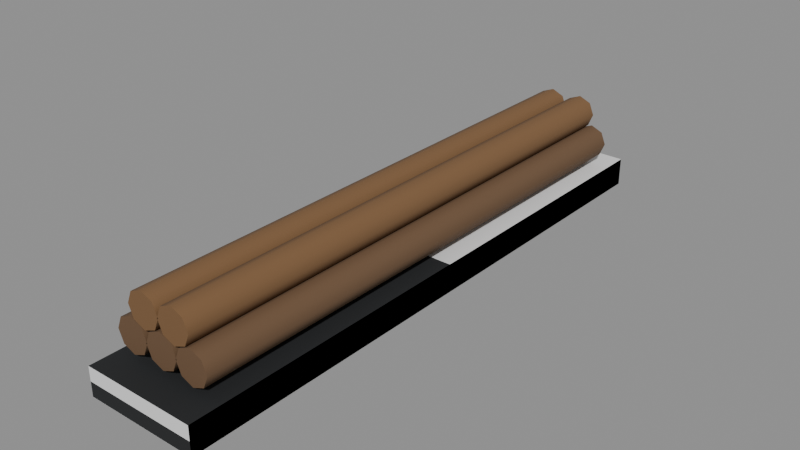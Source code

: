 # Source: train-car-3.blend  (saved by Blender 5.3.31; exported with 4.5.12 LTS)
import bpy
from mathutils import Matrix  # noqa: F401  (used for matrix-valued properties, if any)

bpy.ops.wm.read_factory_settings(use_empty=True)
scene = bpy.context.scene
scene.name = 'Scene'

# ---- collections
col_solids = bpy.data.collections.new('solids'); scene.collection.children.link(col_solids)

# ---- materials (node trees are filled in below, after node groups)
mat_1e2022 = bpy.data.materials.new('#1e2022')
mat_1e2022.use_backface_culling = True
mat_1e2022.diffuse_color = (0.01298, 0.01444, 0.016, 1.0)
mat_6a5038 = bpy.data.materials.new('#6a5038')
mat_6a5038.use_backface_culling = True
mat_6a5038.diffuse_color = (0.1441, 0.08022, 0.03955, 1.0)
mat_7a5a3a = bpy.data.materials.new('#7a5a3a')
mat_7a5a3a.use_backface_culling = True
mat_7a5a3a.diffuse_color = (0.1946, 0.1022, 0.04231, 1.0)

# ---- material node trees
mat_1e2022.use_nodes = True; mat_1e2022.node_tree.nodes.clear()
_N = mat_1e2022.node_tree.nodes; _L = mat_1e2022.node_tree.links
n0 = _N.new('ShaderNodeBsdfPrincipled'); n0.name = 'Principled BSDF'; n0.location = (-200, 100)
n0.inputs[0].default_value = (0.01298, 0.01444, 0.016, 1.0)
n0.inputs[2].default_value = 0.9
n0.inputs[10].default_value = 0.005
n1 = _N.new('ShaderNodeOutputMaterial'); n1.name = 'Material Output'; n1.location = (200, 100)
_L.new(n0.outputs[0], n1.inputs[0])
n1.is_active_output = True
mat_6a5038.use_nodes = True; mat_6a5038.node_tree.nodes.clear()
_N = mat_6a5038.node_tree.nodes; _L = mat_6a5038.node_tree.links
n0 = _N.new('ShaderNodeBsdfPrincipled'); n0.name = 'Principled BSDF'; n0.location = (-200, 100)
n0.inputs[0].default_value = (0.1441, 0.08022, 0.03955, 1.0)
n0.inputs[2].default_value = 0.9
n0.inputs[10].default_value = 0.005
n1 = _N.new('ShaderNodeOutputMaterial'); n1.name = 'Material Output'; n1.location = (200, 100)
_L.new(n0.outputs[0], n1.inputs[0])
n1.is_active_output = True
mat_7a5a3a.use_nodes = True; mat_7a5a3a.node_tree.nodes.clear()
_N = mat_7a5a3a.node_tree.nodes; _L = mat_7a5a3a.node_tree.links
n0 = _N.new('ShaderNodeBsdfPrincipled'); n0.name = 'Principled BSDF'; n0.location = (-200, 100)
n0.inputs[0].default_value = (0.1946, 0.1022, 0.04231, 1.0)
n0.inputs[2].default_value = 0.9
n0.inputs[10].default_value = 0.005
n1 = _N.new('ShaderNodeOutputMaterial'); n1.name = 'Material Output'; n1.location = (200, 100)
_L.new(n0.outputs[0], n1.inputs[0])
n1.is_active_output = True

# ---- meshes
me_00__1e2022 = bpy.data.meshes.new('00_#1e2022')
me_00__1e2022.from_pydata([(-1.2, 6.3, 0.5), (-1.2, -6.3, 0.5), (-1.2, 6.3, 1.1), (-1.2, -6.3, 1.1), (1.2, 6.3, 0.5), (1.2, -6.3, 0.5), (1.2, 6.3, 1.1), (1.2, -6.3, 1.1)], [], [(0, 1, 3, 2), (2, 3, 7, 6), (6, 7, 5, 4), (4, 5, 1, 0), (2, 6, 4, 0), (7, 3, 1, 5)])
me_00__1e2022.materials.append(mat_1e2022)
me_00__1e2022.update()
me_01__6a5038 = bpy.data.meshes.new('01_#6a5038')
me_01__6a5038.from_pydata([(-0.7, 5.75, 1.96), (-0.7, -5.75, 1.96), (-0.4454, 5.75, 1.855), (-0.4454, -5.75, 1.855), (-0.34, 5.75, 1.6), (-0.34, -5.75, 1.6), (-0.4454, 5.75, 1.345), (-0.4454, -5.75, 1.345), (-0.7, 5.75, 1.24), (-0.7, -5.75, 1.24), (-0.9546, 5.75, 1.345), (-0.9546, -5.75, 1.345), (-1.06, 5.75, 1.6), (-1.06, -5.75, 1.6), (-0.9546, 5.75, 1.855), (-0.9546, -5.75, 1.855), (0.0, 5.75, 1.96), (0.0, -5.75, 1.96), (0.2546, 5.75, 1.855), (0.2546, -5.75, 1.855), (0.36, 5.75, 1.6), (0.36, -5.75, 1.6), (0.2546, 5.75, 1.345), (0.2546, -5.75, 1.345), (0.0, 5.75, 1.24), (0.0, -5.75, 1.24), (-0.2546, 5.75, 1.345), (-0.2546, -5.75, 1.345), (-0.36, 5.75, 1.6), (-0.36, -5.75, 1.6), (-0.2546, 5.75, 1.855), (-0.2546, -5.75, 1.855), (0.7, 5.75, 1.96), (0.7, -5.75, 1.96), (0.9546, 5.75, 1.855), (0.9546, -5.75, 1.855), (1.06, 5.75, 1.6), (1.06, -5.75, 1.6), (0.9546, 5.75, 1.345), (0.9546, -5.75, 1.345), (0.7, 5.75, 1.24), (0.7, -5.75, 1.24), (0.4454, 5.75, 1.345), (0.4454, -5.75, 1.345), (0.34, 5.75, 1.6), (0.34, -5.75, 1.6), (0.4454, 5.75, 1.855), (0.4454, -5.75, 1.855)], [], [(0, 1, 3, 2), (24, 25, 27, 26), (18, 19, 21, 20), (2, 3, 5, 4), (22, 23, 25, 24), (4, 5, 7, 6), (6, 7, 9, 8), (16, 17, 19, 18), (8, 9, 11, 10), (20, 21, 23, 22), (10, 11, 13, 12), (3, 1, 15, 13, 11, 9, 7, 5), (12, 13, 15, 14), (32, 33, 35, 34), (38, 39, 41, 40), (14, 15, 1, 0), (0, 2, 4, 6, 8, 10, 12, 14), (36, 37, 39, 38), (26, 27, 29, 28), (20, 22, 24, 26, 28, 30, 16, 18), (28, 29, 31, 30), (34, 35, 37, 36), (40, 41, 43, 42), (30, 31, 17, 16), (27, 25, 23, 21, 19, 17, 31, 29), (42, 43, 45, 44), (37, 35, 33, 47, 45, 43, 41, 39), (44, 45, 47, 46), (46, 47, 33, 32), (38, 40, 42, 44, 46, 32, 34, 36)])
me_01__6a5038.polygons.foreach_set('use_smooth', [1, 1, 1, 1, 1, 1, 1, 1, 1, 1, 1, 0, 1, 1, 1, 1, 0, 1, 1, 0, 1, 1, 1, 1, 0, 1, 0, 1, 1, 0])
_k = set([(0, 2), (0, 14), (1, 3), (1, 15), (2, 4), (3, 5), (4, 6), (5, 7), (6, 8), (7, 9), (8, 10), (9, 11), (10, 12), (11, 13), (12, 14), (13, 15), (16, 18), (16, 30), (17, 19), (17, 31), (18, 20), (19, 21), (20, 22), (21, 23), (22, 24), (23, 25), (24, 26), (25, 27), (26, 28), (27, 29), (28, 30), (29, 31), (32, 34), (32, 46), (33, 35), (33, 47), (34, 36), (35, 37), (36, 38), (37, 39), (38, 40), (39, 41), (40, 42), (41, 43), (42, 44), (43, 45), (44, 46), (45, 47)])
me_01__6a5038.attributes.new('sharp_edge', 'BOOLEAN', 'EDGE').data.foreach_set('value', [ (min(e.vertices), max(e.vertices)) in _k for e in me_01__6a5038.edges])
me_01__6a5038.materials.append(mat_6a5038)
me_01__6a5038.update()
me_02__7a5a3a = bpy.data.meshes.new('02_#7a5a3a')
me_02__7a5a3a.from_pydata([(-0.35, 5.75, 2.56), (-0.35, -5.75, 2.56), (-0.09544, 5.75, 2.455), (-0.09544, -5.75, 2.455), (0.01, 5.75, 2.2), (0.01, -5.75, 2.2), (-0.09544, 5.75, 1.945), (-0.09544, -5.75, 1.945), (-0.35, 5.75, 1.84), (-0.35, -5.75, 1.84), (-0.6046, 5.75, 1.945), (-0.6046, -5.75, 1.945), (-0.71, 5.75, 2.2), (-0.71, -5.75, 2.2), (-0.6046, 5.75, 2.455), (-0.6046, -5.75, 2.455), (0.35, 5.75, 2.56), (0.35, -5.75, 2.56), (0.6046, 5.75, 2.455), (0.6046, -5.75, 2.455), (0.71, 5.75, 2.2), (0.71, -5.75, 2.2), (0.6046, 5.75, 1.945), (0.6046, -5.75, 1.945), (0.35, 5.75, 1.84), (0.35, -5.75, 1.84), (0.09544, 5.75, 1.945), (0.09544, -5.75, 1.945), (-0.01, 5.75, 2.2), (-0.01, -5.75, 2.2), (0.09544, 5.75, 2.455), (0.09544, -5.75, 2.455)], [], [(0, 1, 3, 2), (24, 25, 27, 26), (18, 19, 21, 20), (2, 3, 5, 4), (22, 23, 25, 24), (4, 5, 7, 6), (6, 7, 9, 8), (16, 17, 19, 18), (8, 9, 11, 10), (20, 21, 23, 22), (10, 11, 13, 12), (3, 1, 15, 13, 11, 9, 7, 5), (12, 13, 15, 14), (14, 15, 1, 0), (0, 2, 4, 6, 8, 10, 12, 14), (26, 27, 29, 28), (20, 22, 24, 26, 28, 30, 16, 18), (28, 29, 31, 30), (30, 31, 17, 16), (27, 25, 23, 21, 19, 17, 31, 29)])
me_02__7a5a3a.polygons.foreach_set('use_smooth', [1, 1, 1, 1, 1, 1, 1, 1, 1, 1, 1, 0, 1, 1, 0, 1, 0, 1, 1, 0])
_k = set([(0, 2), (0, 14), (1, 3), (1, 15), (2, 4), (3, 5), (4, 6), (5, 7), (6, 8), (7, 9), (8, 10), (9, 11), (10, 12), (11, 13), (12, 14), (13, 15), (16, 18), (16, 30), (17, 19), (17, 31), (18, 20), (19, 21), (20, 22), (21, 23), (22, 24), (23, 25), (24, 26), (25, 27), (26, 28), (27, 29), (28, 30), (29, 31)])
me_02__7a5a3a.attributes.new('sharp_edge', 'BOOLEAN', 'EDGE').data.foreach_set('value', [ (min(e.vertices), max(e.vertices)) in _k for e in me_02__7a5a3a.edges])
me_02__7a5a3a.materials.append(mat_7a5a3a)
me_02__7a5a3a.update()
me_solid = bpy.data.meshes.new('solid')
me_solid.from_pydata([(-0.5, -0.5, -0.5), (-0.5, -0.5, 0.5), (-0.5, 0.5, -0.5), (-0.5, 0.5, 0.5), (0.5, -0.5, -0.5), (0.5, -0.5, 0.5), (0.5, 0.5, -0.5), (0.5, 0.5, 0.5)], [], [(0, 1, 3, 2), (2, 3, 7, 6), (6, 7, 5, 4), (4, 5, 1, 0), (2, 6, 4, 0), (7, 3, 1, 5)])
me_solid.update()

# ---- objects
ob_00__1e2022 = bpy.data.objects.new('00_#1e2022', me_00__1e2022)
ob_01__6a5038 = bpy.data.objects.new('01_#6a5038', me_01__6a5038)
ob_02__7a5a3a = bpy.data.objects.new('02_#7a5a3a', me_02__7a5a3a)
ob_solid = bpy.data.objects.new('solid', me_solid)

# ---- transforms, parenting, visibility, modifiers, constraints
ob_00__1e2022.location = (0.0, 0.0, 0.0)
ob_01__6a5038.location = (0.0, 0.0, 0.0)
ob_02__7a5a3a.location = (0.0, 0.0, 0.0)
ob_solid.location = (0.0, 0.0, 0.8)
ob_solid.rotation_euler = (1.571, -0.0, 0.0)
ob_solid.scale = (2.4, 0.6, 12.6)
ob_solid.display_type = 'WIRE'

# ---- collection membership
scene.collection.objects.link(ob_00__1e2022)
scene.collection.objects.link(ob_01__6a5038)
scene.collection.objects.link(ob_02__7a5a3a)
col_solids.objects.link(ob_solid)

# ---- scene / render settings (as saved in the file)
scene.frame_start = 1; scene.frame_end = 250; scene.frame_set(1)
scene.render.engine = 'BLENDER_EEVEE_NEXT'
scene.render.bake_bias = 0.0
scene.render.bake_samples = 0
scene.render.compositor_device = 'GPU'
scene.eevee.use_volume_custom_range = False
scene.eevee.fast_gi_thickness_near = 0.1
scene.eevee.fast_gi_thickness_far = 0.0
scene.eevee.ray_tracing_options.screen_trace_thickness = 0.1
bpy.context.view_layer.update()

# ---- added for rendering (the .blend has no active camera and no usable light): camera, sun + grey world if the file has none
cam_auto = bpy.data.cameras.new('AutoCamera')
cam_auto.lens = 50.0
cam_auto.sensor_width = 36.0
cam_auto.clip_end = 1000.0
ob_auto_camera = bpy.data.objects.new('AutoCamera', cam_auto)
scene.collection.objects.link(ob_auto_camera)
ob_auto_camera.location = (12.0195, -14.4234, 11.1456)
ob_auto_camera.rotation_euler = (1.09748, -7.21219e-08, 0.694738)
scene.camera = ob_auto_camera
light_auto_sun = bpy.data.lights.new('AutoSun', 'SUN')
light_auto_sun.energy = 3.0
light_auto_sun.angle = 0.0523599
ob_auto_sun = bpy.data.objects.new('AutoSun', light_auto_sun)
scene.collection.objects.link(ob_auto_sun)
ob_auto_sun.rotation_euler = (0.872665, 0.174533, 0.523599)
if scene.world is None:
    world_auto = bpy.data.worlds.new('AutoWorld')
    world_auto.color = (0.3, 0.3, 0.3)
    scene.world = world_auto
bpy.context.view_layer.update()
